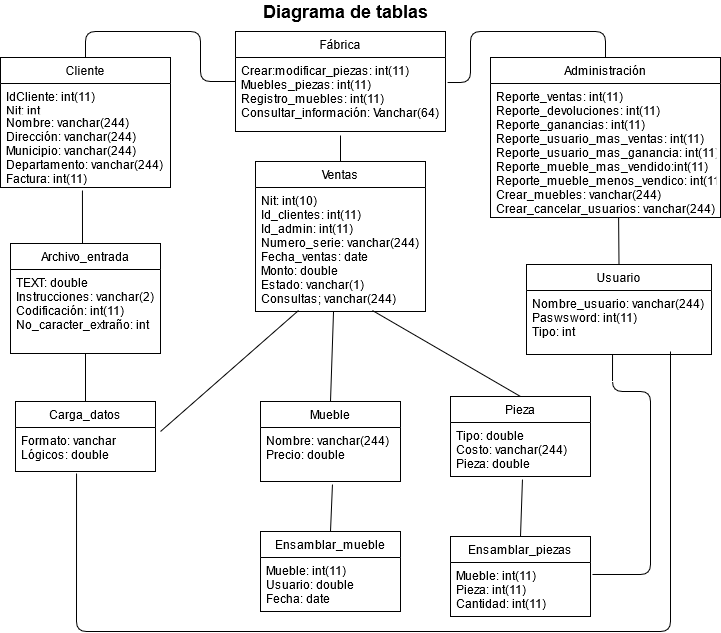

The diagram above was exported from draw.io. Its source (the exported page's mxGraphModel, read from the mxfile embedded in the PNG):
<mxGraphModel dx="1027" dy="543" grid="1" gridSize="10" guides="1" tooltips="1" connect="1" arrows="1" fold="1" page="1" pageScale="1" pageWidth="827" pageHeight="1169" math="0" shadow="0">
  <root>
    <mxCell id="0" />
    <mxCell id="1" parent="0" />
    <mxCell id="EKRUWgegkWGlYihvP-4n-1" value="&lt;font style=&quot;font-size: 18px&quot;&gt;&lt;b&gt;Diagrama de tablas&lt;br&gt;&lt;/b&gt;&lt;/font&gt;" style="text;html=1;align=center;verticalAlign=middle;resizable=0;points=[];autosize=1;strokeColor=none;fillColor=none;" vertex="1" parent="1">
      <mxGeometry x="345" y="10" width="180" height="20" as="geometry" />
    </mxCell>
    <mxCell id="EKRUWgegkWGlYihvP-4n-2" value="Ensamblar_piezas" style="swimlane;fontStyle=0;childLayout=stackLayout;horizontal=1;startSize=26;fillColor=none;horizontalStack=0;resizeParent=1;resizeParentMax=0;resizeLast=0;collapsible=1;marginBottom=0;" vertex="1" parent="1">
      <mxGeometry x="540" y="545" width="140" height="80" as="geometry" />
    </mxCell>
    <mxCell id="EKRUWgegkWGlYihvP-4n-3" value="Mueble: int(11)&#10;Pieza: int(11)&#10;Cantidad: int(11)&#10;" style="text;strokeColor=none;fillColor=none;align=left;verticalAlign=top;spacingLeft=4;spacingRight=4;overflow=hidden;rotatable=0;points=[[0,0.5],[1,0.5]];portConstraint=eastwest;" vertex="1" parent="EKRUWgegkWGlYihvP-4n-2">
      <mxGeometry y="26" width="140" height="54" as="geometry" />
    </mxCell>
    <mxCell id="EKRUWgegkWGlYihvP-4n-6" value="Ensamblar_mueble" style="swimlane;fontStyle=0;childLayout=stackLayout;horizontal=1;startSize=26;fillColor=none;horizontalStack=0;resizeParent=1;resizeParentMax=0;resizeLast=0;collapsible=1;marginBottom=0;" vertex="1" parent="1">
      <mxGeometry x="350" y="540" width="140" height="80" as="geometry" />
    </mxCell>
    <mxCell id="EKRUWgegkWGlYihvP-4n-7" value="Mueble: int(11)&#10;Usuario: double&#10;Fecha: date&#10;&#10;&#10;" style="text;strokeColor=none;fillColor=none;align=left;verticalAlign=top;spacingLeft=4;spacingRight=4;overflow=hidden;rotatable=0;points=[[0,0.5],[1,0.5]];portConstraint=eastwest;" vertex="1" parent="EKRUWgegkWGlYihvP-4n-6">
      <mxGeometry y="26" width="140" height="54" as="geometry" />
    </mxCell>
    <mxCell id="EKRUWgegkWGlYihvP-4n-10" value="Cliente" style="swimlane;fontStyle=0;childLayout=stackLayout;horizontal=1;startSize=26;fillColor=none;horizontalStack=0;resizeParent=1;resizeParentMax=0;resizeLast=0;collapsible=1;marginBottom=0;" vertex="1" parent="1">
      <mxGeometry x="90" y="66" width="170" height="130" as="geometry" />
    </mxCell>
    <mxCell id="EKRUWgegkWGlYihvP-4n-11" value="IdCliente: int(11) &#10;Nit: int&#10;" style="text;strokeColor=none;fillColor=none;align=left;verticalAlign=top;spacingLeft=4;spacingRight=4;overflow=hidden;rotatable=0;points=[[0,0.5],[1,0.5]];portConstraint=eastwest;" vertex="1" parent="EKRUWgegkWGlYihvP-4n-10">
      <mxGeometry y="26" width="170" height="26" as="geometry" />
    </mxCell>
    <mxCell id="EKRUWgegkWGlYihvP-4n-13" value="Nombre: vanchar(244)&#10;Dirección: vanchar(244)&#10;Municipio: vanchar(244)&#10;Departamento: vanchar(244)&#10;Factura: int(11)&#10;" style="text;strokeColor=none;fillColor=none;align=left;verticalAlign=top;spacingLeft=4;spacingRight=4;overflow=hidden;rotatable=0;points=[[0,0.5],[1,0.5]];portConstraint=eastwest;" vertex="1" parent="EKRUWgegkWGlYihvP-4n-10">
      <mxGeometry y="52" width="170" height="78" as="geometry" />
    </mxCell>
    <mxCell id="EKRUWgegkWGlYihvP-4n-14" value="Mueble" style="swimlane;fontStyle=0;childLayout=stackLayout;horizontal=1;startSize=26;fillColor=none;horizontalStack=0;resizeParent=1;resizeParentMax=0;resizeLast=0;collapsible=1;marginBottom=0;" vertex="1" parent="1">
      <mxGeometry x="350" y="410" width="140" height="80" as="geometry" />
    </mxCell>
    <mxCell id="EKRUWgegkWGlYihvP-4n-15" value="Nombre: vanchar(244)&#10;Precio: double&#10;&#10;" style="text;strokeColor=none;fillColor=none;align=left;verticalAlign=top;spacingLeft=4;spacingRight=4;overflow=hidden;rotatable=0;points=[[0,0.5],[1,0.5]];portConstraint=eastwest;" vertex="1" parent="EKRUWgegkWGlYihvP-4n-14">
      <mxGeometry y="26" width="140" height="54" as="geometry" />
    </mxCell>
    <mxCell id="EKRUWgegkWGlYihvP-4n-19" value="Pieza" style="swimlane;fontStyle=0;childLayout=stackLayout;horizontal=1;startSize=26;fillColor=none;horizontalStack=0;resizeParent=1;resizeParentMax=0;resizeLast=0;collapsible=1;marginBottom=0;" vertex="1" parent="1">
      <mxGeometry x="540" y="405" width="140" height="80" as="geometry" />
    </mxCell>
    <mxCell id="EKRUWgegkWGlYihvP-4n-20" value="Tipo: double&#10;Costo: vanchar(244)&#10;Pieza: double&#10;" style="text;strokeColor=none;fillColor=none;align=left;verticalAlign=top;spacingLeft=4;spacingRight=4;overflow=hidden;rotatable=0;points=[[0,0.5],[1,0.5]];portConstraint=eastwest;" vertex="1" parent="EKRUWgegkWGlYihvP-4n-19">
      <mxGeometry y="26" width="140" height="54" as="geometry" />
    </mxCell>
    <mxCell id="EKRUWgegkWGlYihvP-4n-27" value="Fábrica" style="swimlane;fontStyle=0;childLayout=stackLayout;horizontal=1;startSize=26;fillColor=none;horizontalStack=0;resizeParent=1;resizeParentMax=0;resizeLast=0;collapsible=1;marginBottom=0;" vertex="1" parent="1">
      <mxGeometry x="325" y="40" width="210" height="100" as="geometry" />
    </mxCell>
    <mxCell id="EKRUWgegkWGlYihvP-4n-28" value="Crear:modificar_piezas: int(11)&#10;Muebles_piezas: int(11)&#10;Registro_muebles: int(11)&#10;Consultar_información: Vanchar(64)&#10;" style="text;strokeColor=none;fillColor=none;align=left;verticalAlign=top;spacingLeft=4;spacingRight=4;overflow=hidden;rotatable=0;points=[[0,0.5],[1,0.5]];portConstraint=eastwest;" vertex="1" parent="EKRUWgegkWGlYihvP-4n-27">
      <mxGeometry y="26" width="210" height="74" as="geometry" />
    </mxCell>
    <mxCell id="EKRUWgegkWGlYihvP-4n-31" value="Ventas" style="swimlane;fontStyle=0;childLayout=stackLayout;horizontal=1;startSize=26;fillColor=none;horizontalStack=0;resizeParent=1;resizeParentMax=0;resizeLast=0;collapsible=1;marginBottom=0;" vertex="1" parent="1">
      <mxGeometry x="345" y="170" width="170" height="150" as="geometry" />
    </mxCell>
    <mxCell id="EKRUWgegkWGlYihvP-4n-32" value="Nit: int(10)&#10;Id_clientes: int(11)&#10;Id_admin: int(11)&#10;Numero_serie: vanchar(244)&#10;Fecha_ventas: date &#10;Monto: double&#10;Estado: vanchar(1)&#10;Consultas; vanchar(244)&#10;&#10;" style="text;strokeColor=none;fillColor=none;align=left;verticalAlign=top;spacingLeft=4;spacingRight=4;overflow=hidden;rotatable=0;points=[[0,0.5],[1,0.5]];portConstraint=eastwest;" vertex="1" parent="EKRUWgegkWGlYihvP-4n-31">
      <mxGeometry y="26" width="170" height="124" as="geometry" />
    </mxCell>
    <mxCell id="EKRUWgegkWGlYihvP-4n-35" value="Administración" style="swimlane;fontStyle=0;childLayout=stackLayout;horizontal=1;startSize=26;fillColor=none;horizontalStack=0;resizeParent=1;resizeParentMax=0;resizeLast=0;collapsible=1;marginBottom=0;" vertex="1" parent="1">
      <mxGeometry x="580" y="66" width="230" height="160" as="geometry" />
    </mxCell>
    <mxCell id="EKRUWgegkWGlYihvP-4n-36" value="Reporte_ventas: int(11)&#10;Reporte_devoluciones: int(11)&#10;Reporte_ganancias: int(11)&#10;Reporte_usuario_mas_ventas: int(11)&#10;Reporte_usuario_mas_ganancia: int(11)&#10;Reporte_mueble_mas_vendido:int(11)&#10;Reporte_mueble_menos_vendico: int(11)&#10;Crear_muebles: vanchar(244)&#10;Crear_cancelar_usuarios: vanchar(244)&#10;&#10;" style="text;strokeColor=none;fillColor=none;align=left;verticalAlign=top;spacingLeft=4;spacingRight=4;overflow=hidden;rotatable=0;points=[[0,0.5],[1,0.5]];portConstraint=eastwest;" vertex="1" parent="EKRUWgegkWGlYihvP-4n-35">
      <mxGeometry y="26" width="230" height="134" as="geometry" />
    </mxCell>
    <mxCell id="EKRUWgegkWGlYihvP-4n-39" value="Carga_datos" style="swimlane;fontStyle=0;childLayout=stackLayout;horizontal=1;startSize=26;fillColor=none;horizontalStack=0;resizeParent=1;resizeParentMax=0;resizeLast=0;collapsible=1;marginBottom=0;" vertex="1" parent="1">
      <mxGeometry x="105" y="410" width="140" height="70" as="geometry" />
    </mxCell>
    <mxCell id="EKRUWgegkWGlYihvP-4n-40" value="Formato: vanchar&#10;Lógicos: double&#10;" style="text;strokeColor=none;fillColor=none;align=left;verticalAlign=top;spacingLeft=4;spacingRight=4;overflow=hidden;rotatable=0;points=[[0,0.5],[1,0.5]];portConstraint=eastwest;" vertex="1" parent="EKRUWgegkWGlYihvP-4n-39">
      <mxGeometry y="26" width="140" height="44" as="geometry" />
    </mxCell>
    <mxCell id="EKRUWgegkWGlYihvP-4n-43" value="Usuario" style="swimlane;fontStyle=0;childLayout=stackLayout;horizontal=1;startSize=26;fillColor=none;horizontalStack=0;resizeParent=1;resizeParentMax=0;resizeLast=0;collapsible=1;marginBottom=0;" vertex="1" parent="1">
      <mxGeometry x="616" y="273" width="185" height="90" as="geometry" />
    </mxCell>
    <mxCell id="EKRUWgegkWGlYihvP-4n-44" value="Nombre_usuario: vanchar(244) &#10;Paswsword: int(11)&#10;Tipo: int&#10;" style="text;strokeColor=none;fillColor=none;align=left;verticalAlign=top;spacingLeft=4;spacingRight=4;overflow=hidden;rotatable=0;points=[[0,0.5],[1,0.5]];portConstraint=eastwest;" vertex="1" parent="EKRUWgegkWGlYihvP-4n-43">
      <mxGeometry y="26" width="185" height="64" as="geometry" />
    </mxCell>
    <mxCell id="EKRUWgegkWGlYihvP-4n-47" value="Archivo_entrada" style="swimlane;fontStyle=0;childLayout=stackLayout;horizontal=1;startSize=26;fillColor=none;horizontalStack=0;resizeParent=1;resizeParentMax=0;resizeLast=0;collapsible=1;marginBottom=0;" vertex="1" parent="1">
      <mxGeometry x="100" y="252" width="150" height="110" as="geometry" />
    </mxCell>
    <mxCell id="EKRUWgegkWGlYihvP-4n-48" value="TEXT: double&#10;Instrucciones: vanchar(2)&#10;Codificación: int(11)&#10;No_caracter_extraño: int" style="text;strokeColor=none;fillColor=none;align=left;verticalAlign=top;spacingLeft=4;spacingRight=4;overflow=hidden;rotatable=0;points=[[0,0.5],[1,0.5]];portConstraint=eastwest;" vertex="1" parent="EKRUWgegkWGlYihvP-4n-47">
      <mxGeometry y="26" width="150" height="84" as="geometry" />
    </mxCell>
    <mxCell id="EKRUWgegkWGlYihvP-4n-64" value="" style="endArrow=none;html=1;exitX=0.5;exitY=0;exitDx=0;exitDy=0;entryX=0.514;entryY=1.056;entryDx=0;entryDy=0;entryPerimeter=0;" edge="1" parent="1" source="EKRUWgegkWGlYihvP-4n-6" target="EKRUWgegkWGlYihvP-4n-15">
      <mxGeometry width="50" height="50" relative="1" as="geometry">
        <mxPoint x="390" y="270" as="sourcePoint" />
        <mxPoint x="430" y="500" as="targetPoint" />
      </mxGeometry>
    </mxCell>
    <mxCell id="EKRUWgegkWGlYihvP-4n-65" value="" style="endArrow=none;html=1;exitX=0.5;exitY=0;exitDx=0;exitDy=0;" edge="1" parent="1" source="EKRUWgegkWGlYihvP-4n-39" target="EKRUWgegkWGlYihvP-4n-48">
      <mxGeometry width="50" height="50" relative="1" as="geometry">
        <mxPoint x="390" y="270" as="sourcePoint" />
        <mxPoint x="440" y="220" as="targetPoint" />
      </mxGeometry>
    </mxCell>
    <mxCell id="EKRUWgegkWGlYihvP-4n-66" value="" style="endArrow=none;html=1;exitX=1.036;exitY=0.091;exitDx=0;exitDy=0;exitPerimeter=0;entryX=0.253;entryY=0.992;entryDx=0;entryDy=0;entryPerimeter=0;" edge="1" parent="1" source="EKRUWgegkWGlYihvP-4n-40" target="EKRUWgegkWGlYihvP-4n-32">
      <mxGeometry width="50" height="50" relative="1" as="geometry">
        <mxPoint x="390" y="270" as="sourcePoint" />
        <mxPoint x="440" y="220" as="targetPoint" />
      </mxGeometry>
    </mxCell>
    <mxCell id="EKRUWgegkWGlYihvP-4n-67" value="" style="endArrow=none;html=1;entryX=0.5;entryY=0;entryDx=0;entryDy=0;exitX=0.459;exitY=1;exitDx=0;exitDy=0;exitPerimeter=0;" edge="1" parent="1" source="EKRUWgegkWGlYihvP-4n-32" target="EKRUWgegkWGlYihvP-4n-14">
      <mxGeometry width="50" height="50" relative="1" as="geometry">
        <mxPoint x="390" y="270" as="sourcePoint" />
        <mxPoint x="440" y="220" as="targetPoint" />
      </mxGeometry>
    </mxCell>
    <mxCell id="EKRUWgegkWGlYihvP-4n-68" value="" style="endArrow=none;html=1;entryX=0.5;entryY=0;entryDx=0;entryDy=0;exitX=0.688;exitY=0.992;exitDx=0;exitDy=0;exitPerimeter=0;" edge="1" parent="1" source="EKRUWgegkWGlYihvP-4n-32" target="EKRUWgegkWGlYihvP-4n-19">
      <mxGeometry width="50" height="50" relative="1" as="geometry">
        <mxPoint x="390" y="270" as="sourcePoint" />
        <mxPoint x="440" y="220" as="targetPoint" />
      </mxGeometry>
    </mxCell>
    <mxCell id="EKRUWgegkWGlYihvP-4n-69" value="" style="endArrow=none;html=1;entryX=0.482;entryY=1.038;entryDx=0;entryDy=0;entryPerimeter=0;" edge="1" parent="1" target="EKRUWgegkWGlYihvP-4n-13">
      <mxGeometry width="50" height="50" relative="1" as="geometry">
        <mxPoint x="172" y="252" as="sourcePoint" />
        <mxPoint x="440" y="220" as="targetPoint" />
      </mxGeometry>
    </mxCell>
    <mxCell id="EKRUWgegkWGlYihvP-4n-70" value="" style="endArrow=none;html=1;entryX=0.557;entryY=1;entryDx=0;entryDy=0;entryPerimeter=0;exitX=0.5;exitY=0;exitDx=0;exitDy=0;" edge="1" parent="1" source="EKRUWgegkWGlYihvP-4n-43" target="EKRUWgegkWGlYihvP-4n-36">
      <mxGeometry width="50" height="50" relative="1" as="geometry">
        <mxPoint x="390" y="270" as="sourcePoint" />
        <mxPoint x="440" y="220" as="targetPoint" />
      </mxGeometry>
    </mxCell>
    <mxCell id="EKRUWgegkWGlYihvP-4n-71" value="" style="endArrow=none;html=1;entryX=0.5;entryY=1.054;entryDx=0;entryDy=0;entryPerimeter=0;exitX=0.5;exitY=0;exitDx=0;exitDy=0;" edge="1" parent="1" source="EKRUWgegkWGlYihvP-4n-31" target="EKRUWgegkWGlYihvP-4n-28">
      <mxGeometry width="50" height="50" relative="1" as="geometry">
        <mxPoint x="390" y="270" as="sourcePoint" />
        <mxPoint x="440" y="220" as="targetPoint" />
      </mxGeometry>
    </mxCell>
    <mxCell id="EKRUWgegkWGlYihvP-4n-72" value="" style="endArrow=none;html=1;entryX=0;entryY=0.5;entryDx=0;entryDy=0;exitX=0.5;exitY=0;exitDx=0;exitDy=0;" edge="1" parent="1" source="EKRUWgegkWGlYihvP-4n-10" target="EKRUWgegkWGlYihvP-4n-27">
      <mxGeometry width="50" height="50" relative="1" as="geometry">
        <mxPoint x="390" y="270" as="sourcePoint" />
        <mxPoint x="440" y="220" as="targetPoint" />
        <Array as="points">
          <mxPoint x="175" y="40" />
          <mxPoint x="230" y="40" />
          <mxPoint x="290" y="40" />
          <mxPoint x="290" y="90" />
        </Array>
      </mxGeometry>
    </mxCell>
    <mxCell id="EKRUWgegkWGlYihvP-4n-73" value="" style="endArrow=none;html=1;entryX=1.01;entryY=0.338;entryDx=0;entryDy=0;entryPerimeter=0;exitX=0.5;exitY=0;exitDx=0;exitDy=0;" edge="1" parent="1" source="EKRUWgegkWGlYihvP-4n-35" target="EKRUWgegkWGlYihvP-4n-28">
      <mxGeometry width="50" height="50" relative="1" as="geometry">
        <mxPoint x="390" y="270" as="sourcePoint" />
        <mxPoint x="440" y="220" as="targetPoint" />
        <Array as="points">
          <mxPoint x="695" y="40" />
          <mxPoint x="630" y="40" />
          <mxPoint x="560" y="40" />
          <mxPoint x="560" y="91" />
        </Array>
      </mxGeometry>
    </mxCell>
    <mxCell id="EKRUWgegkWGlYihvP-4n-74" value="" style="endArrow=none;html=1;entryX=0.514;entryY=1.056;entryDx=0;entryDy=0;entryPerimeter=0;exitX=0.5;exitY=0;exitDx=0;exitDy=0;" edge="1" parent="1" source="EKRUWgegkWGlYihvP-4n-2" target="EKRUWgegkWGlYihvP-4n-20">
      <mxGeometry width="50" height="50" relative="1" as="geometry">
        <mxPoint x="390" y="470" as="sourcePoint" />
        <mxPoint x="440" y="420" as="targetPoint" />
      </mxGeometry>
    </mxCell>
    <mxCell id="EKRUWgegkWGlYihvP-4n-75" value="" style="endArrow=none;html=1;entryX=0.465;entryY=1;entryDx=0;entryDy=0;entryPerimeter=0;exitX=1.014;exitY=0.222;exitDx=0;exitDy=0;exitPerimeter=0;" edge="1" parent="1" source="EKRUWgegkWGlYihvP-4n-3" target="EKRUWgegkWGlYihvP-4n-44">
      <mxGeometry width="50" height="50" relative="1" as="geometry">
        <mxPoint x="390" y="440" as="sourcePoint" />
        <mxPoint x="440" y="390" as="targetPoint" />
        <Array as="points">
          <mxPoint x="740" y="583" />
          <mxPoint x="740" y="500" />
          <mxPoint x="740" y="400" />
          <mxPoint x="702" y="400" />
        </Array>
      </mxGeometry>
    </mxCell>
    <mxCell id="EKRUWgegkWGlYihvP-4n-76" value="" style="endArrow=none;html=1;exitX=0.436;exitY=1.045;exitDx=0;exitDy=0;exitPerimeter=0;" edge="1" parent="1" source="EKRUWgegkWGlYihvP-4n-40">
      <mxGeometry width="50" height="50" relative="1" as="geometry">
        <mxPoint x="390" y="470" as="sourcePoint" />
        <mxPoint x="760" y="360" as="targetPoint" />
        <Array as="points">
          <mxPoint x="166" y="640" />
          <mxPoint x="760" y="640" />
        </Array>
      </mxGeometry>
    </mxCell>
  </root>
</mxGraphModel>